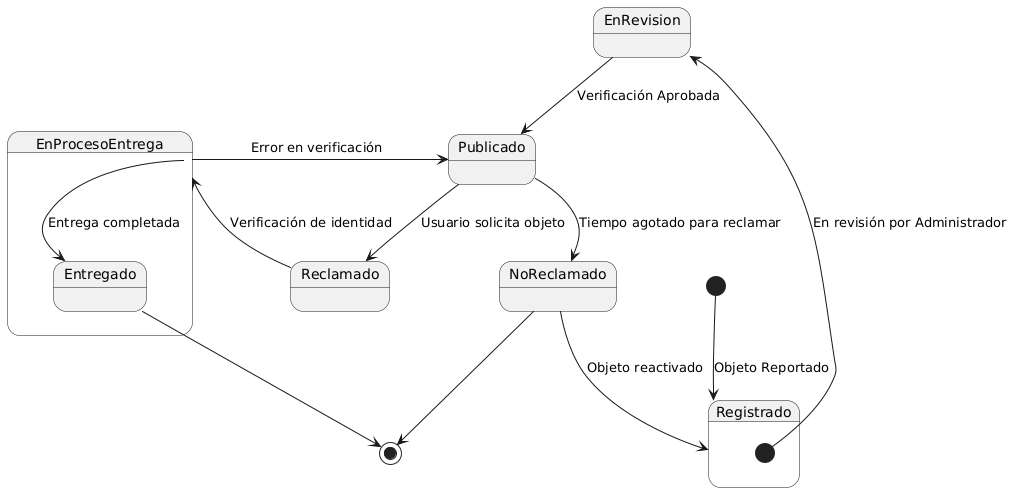

The diagram above was rendered by PlantUML. Its source (embedded in the PNG):
@startuml
[*] --> Registrado : Objeto Reportado

state Registrado {
  [*] --> EnRevision : En revisión por Administrador
}

state EnRevision {
  EnRevision --> Publicado : Verificación Aprobada
}

state Publicado {
  Publicado --> Reclamado : Usuario solicita objeto
  Publicado --> NoReclamado : Tiempo agotado para reclamar
}

state NoReclamado {
  NoReclamado --> Registrado : Objeto reactivado
}

state Reclamado {
  Reclamado --> EnProcesoEntrega : Verificación de identidad
}

state EnProcesoEntrega {
  EnProcesoEntrega --> Entregado : Entrega completada
  EnProcesoEntrega --> Publicado : Error en verificación
}

Entregado --> [*]
NoReclamado --> [*]
@enduml